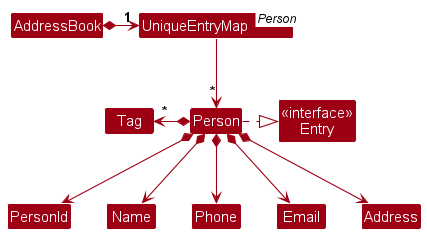

The diagram above was rendered by PlantUML. Its source (embedded in the PNG):
@startuml
!include style.puml
skinparam arrowThickness 1.1
skinparam arrowColor MODEL_COLOR
skinparam classBackgroundColor MODEL_COLOR

Class "UniqueEntryMap<Person>" as UniqueEntryMap_Person
Class "<<interface>>\nEntry" as Entry

AddressBook *-right-> "1" UniqueEntryMap_Person

UniqueEntryMap_Person -down-> "*" Person

Person *-left-> "*" Tag
Person .right.|> Entry

Person *--> PersonId
Person *--> Name
Person *--> Phone
Person *--> Email
Person *--> Address
@enduml